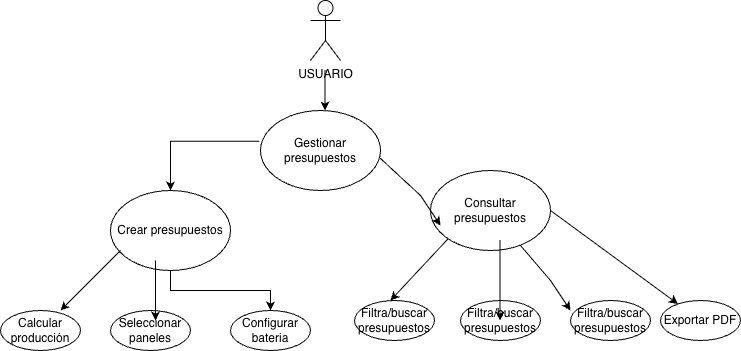

The diagram above was exported from draw.io. Its source (the exported page's mxGraphModel, read from the mxfile embedded in the PNG):
<mxGraphModel dx="704" dy="1003" grid="1" gridSize="10" guides="1" tooltips="1" connect="1" arrows="1" fold="1" page="1" pageScale="1" pageWidth="827" pageHeight="1169" math="0" shadow="0">
  <root>
    <mxCell id="0" />
    <mxCell id="1" parent="0" />
    <mxCell id="C9HIF8xvW8o6s5YVtR85-6" edge="1" parent="1" source="C9HIF8xvW8o6s5YVtR85-17" style="edgeStyle=orthogonalEdgeStyle;rounded=0;orthogonalLoop=1;jettySize=auto;html=1;entryX=0.5;entryY=0;entryDx=0;entryDy=0;exitX=-0.011;exitY=0.385;exitDx=0;exitDy=0;exitPerimeter=0;" target="EUUBTQ3RdSj6LMOtOdKU-6">
      <mxGeometry relative="1" as="geometry">
        <mxPoint x="230" y="110" as="sourcePoint" />
        <mxPoint x="230" y="150" as="targetPoint" />
      </mxGeometry>
    </mxCell>
    <mxCell id="EUUBTQ3RdSj6LMOtOdKU-9" edge="1" parent="1" source="EUUBTQ3RdSj6LMOtOdKU-6" style="edgeStyle=orthogonalEdgeStyle;rounded=0;orthogonalLoop=1;jettySize=auto;html=1;" target="EUUBTQ3RdSj6LMOtOdKU-8" value="">
      <mxGeometry relative="1" as="geometry" />
    </mxCell>
    <mxCell id="EUUBTQ3RdSj6LMOtOdKU-6" parent="1" style="ellipse;whiteSpace=wrap;html=1;" value="Crear presupuestos" vertex="1">
      <mxGeometry height="80" width="120" x="170" y="190" as="geometry" />
    </mxCell>
    <mxCell id="EUUBTQ3RdSj6LMOtOdKU-7" parent="1" style="ellipse;whiteSpace=wrap;html=1;" value="Seleccionar paneles" vertex="1">
      <mxGeometry height="40" width="80" x="170" y="310" as="geometry" />
    </mxCell>
    <mxCell id="EUUBTQ3RdSj6LMOtOdKU-8" parent="1" style="ellipse;whiteSpace=wrap;html=1;" value="Configurar bateria" vertex="1">
      <mxGeometry height="40" width="80" x="290" y="310" as="geometry" />
    </mxCell>
    <mxCell id="C9HIF8xvW8o6s5YVtR85-1" parent="1" style="ellipse;whiteSpace=wrap;html=1;" value="Calcular producción" vertex="1">
      <mxGeometry height="40" width="80" x="60" y="310" as="geometry" />
    </mxCell>
    <mxCell id="C9HIF8xvW8o6s5YVtR85-3" edge="1" parent="1" style="endArrow=classic;html=1;rounded=0;" value="">
      <mxGeometry height="50" relative="1" width="50" as="geometry">
        <mxPoint x="180" y="250" as="sourcePoint" />
        <mxPoint x="120" y="310" as="targetPoint" />
      </mxGeometry>
    </mxCell>
    <mxCell id="C9HIF8xvW8o6s5YVtR85-4" edge="1" parent="1" style="endArrow=classic;html=1;rounded=0;" value="">
      <mxGeometry height="50" relative="1" width="50" as="geometry">
        <mxPoint x="215" y="260" as="sourcePoint" />
        <mxPoint x="215" y="320" as="targetPoint" />
      </mxGeometry>
    </mxCell>
    <mxCell id="C9HIF8xvW8o6s5YVtR85-7" parent="1" style="ellipse;whiteSpace=wrap;html=1;" value="Consultar presupuestos" vertex="1">
      <mxGeometry height="80" width="120" x="490" y="170" as="geometry" />
    </mxCell>
    <mxCell id="C9HIF8xvW8o6s5YVtR85-8" parent="1" style="ellipse;whiteSpace=wrap;html=1;" value="Filtra/buscar presupuestos" vertex="1">
      <mxGeometry height="40" width="80" x="414" y="300" as="geometry" />
    </mxCell>
    <mxCell id="C9HIF8xvW8o6s5YVtR85-9" edge="1" parent="1" source="C9HIF8xvW8o6s5YVtR85-7" style="endArrow=classic;html=1;rounded=0;exitX=0;exitY=1;exitDx=0;exitDy=0;" value="">
      <mxGeometry height="50" relative="1" width="50" as="geometry">
        <mxPoint x="450" y="250" as="sourcePoint" />
        <mxPoint x="450" y="300" as="targetPoint" />
      </mxGeometry>
    </mxCell>
    <mxCell id="C9HIF8xvW8o6s5YVtR85-10" parent="1" style="ellipse;whiteSpace=wrap;html=1;" value="Filtra/buscar presupuestos" vertex="1">
      <mxGeometry height="40" width="80" x="520" y="300" as="geometry" />
    </mxCell>
    <mxCell id="C9HIF8xvW8o6s5YVtR85-11" parent="1" style="ellipse;whiteSpace=wrap;html=1;" value="Filtra/buscar presupuestos" vertex="1">
      <mxGeometry height="40" width="80" x="630" y="300" as="geometry" />
    </mxCell>
    <mxCell id="C9HIF8xvW8o6s5YVtR85-12" parent="1" style="ellipse;whiteSpace=wrap;html=1;" value="Exportar PDF" vertex="1">
      <mxGeometry height="40" width="80" x="720" y="300" as="geometry" />
    </mxCell>
    <mxCell id="C9HIF8xvW8o6s5YVtR85-13" edge="1" parent="1" source="C9HIF8xvW8o6s5YVtR85-7" style="endArrow=classic;html=1;rounded=0;exitX=1;exitY=0.5;exitDx=0;exitDy=0;" target="C9HIF8xvW8o6s5YVtR85-12" value="">
      <mxGeometry height="50" relative="1" width="50" as="geometry">
        <mxPoint x="650" y="218" as="sourcePoint" />
        <mxPoint x="710" y="310" as="targetPoint" />
      </mxGeometry>
    </mxCell>
    <mxCell id="C9HIF8xvW8o6s5YVtR85-14" edge="1" parent="1" style="endArrow=classic;html=1;rounded=0;" value="">
      <mxGeometry height="50" relative="1" width="50" as="geometry">
        <mxPoint x="559.5" y="240" as="sourcePoint" />
        <mxPoint x="559.5" y="320" as="targetPoint" />
      </mxGeometry>
    </mxCell>
    <mxCell id="C9HIF8xvW8o6s5YVtR85-15" edge="1" parent="1" source="C9HIF8xvW8o6s5YVtR85-7" style="endArrow=classic;html=1;rounded=0;" value="">
      <mxGeometry height="50" relative="1" width="50" as="geometry">
        <Array as="points">
          <mxPoint x="610" y="280" />
        </Array>
        <mxPoint x="610" y="250" as="sourcePoint" />
        <mxPoint x="630" y="310" as="targetPoint" />
      </mxGeometry>
    </mxCell>
    <mxCell id="C9HIF8xvW8o6s5YVtR85-16" parent="1" style="shape=umlActor;verticalLabelPosition=bottom;verticalAlign=top;html=1;outlineConnect=0;" value="USUARIO" vertex="1">
      <mxGeometry height="60" width="30" x="370" as="geometry" />
    </mxCell>
    <mxCell id="C9HIF8xvW8o6s5YVtR85-17" parent="1" style="ellipse;whiteSpace=wrap;html=1;" value="Gestionar presupuestos" vertex="1">
      <mxGeometry height="80" width="120" x="320" y="110" as="geometry" />
    </mxCell>
    <mxCell id="C9HIF8xvW8o6s5YVtR85-18" edge="1" parent="1" source="C9HIF8xvW8o6s5YVtR85-17" style="endArrow=classic;html=1;rounded=0;exitX=0.997;exitY=0.596;exitDx=0;exitDy=0;exitPerimeter=0;" value="">
      <mxGeometry height="50" relative="1" width="50" as="geometry">
        <Array as="points">
          <mxPoint x="480" y="195" />
        </Array>
        <mxPoint x="450" y="160" as="sourcePoint" />
        <mxPoint x="500" y="225" as="targetPoint" />
      </mxGeometry>
    </mxCell>
    <mxCell id="C9HIF8xvW8o6s5YVtR85-21" edge="1" parent="1" style="endArrow=classic;html=1;rounded=0;" value="">
      <mxGeometry height="50" relative="1" width="50" as="geometry">
        <mxPoint x="384.5" y="70" as="sourcePoint" />
        <mxPoint x="384.5" y="110" as="targetPoint" />
      </mxGeometry>
    </mxCell>
  </root>
</mxGraphModel>